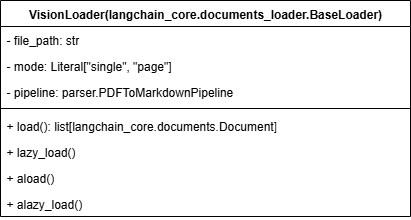

The diagram above was exported from draw.io. Its source (the exported page's mxGraphModel, read from the mxfile embedded in the PNG):
<mxGraphModel dx="1418" dy="752" grid="1" gridSize="10" guides="1" tooltips="1" connect="1" arrows="1" fold="1" page="1" pageScale="1" pageWidth="850" pageHeight="1100" math="0" shadow="0">
  <root>
    <mxCell id="0" />
    <mxCell id="1" parent="0" />
    <mxCell id="D9FjQVIl8KWaZYLzUZPt-1" value="VisionLoader(langchain_core.documents_loader.BaseLoader)" style="swimlane;fontStyle=1;align=center;verticalAlign=top;childLayout=stackLayout;horizontal=1;startSize=26;horizontalStack=0;resizeParent=1;resizeParentMax=0;resizeLast=0;collapsible=1;marginBottom=0;whiteSpace=wrap;html=1;" vertex="1" parent="1">
      <mxGeometry x="200" y="40" width="410" height="216" as="geometry" />
    </mxCell>
    <mxCell id="D9FjQVIl8KWaZYLzUZPt-2" value="- file_path: str" style="text;strokeColor=none;fillColor=none;align=left;verticalAlign=top;spacingLeft=4;spacingRight=4;overflow=hidden;rotatable=0;points=[[0,0.5],[1,0.5]];portConstraint=eastwest;whiteSpace=wrap;html=1;" vertex="1" parent="D9FjQVIl8KWaZYLzUZPt-1">
      <mxGeometry y="26" width="410" height="26" as="geometry" />
    </mxCell>
    <mxCell id="D9FjQVIl8KWaZYLzUZPt-3" value="- mode: Literal[&quot;single&quot;, &quot;page&quot;]" style="text;strokeColor=none;fillColor=none;align=left;verticalAlign=top;spacingLeft=4;spacingRight=4;overflow=hidden;rotatable=0;points=[[0,0.5],[1,0.5]];portConstraint=eastwest;whiteSpace=wrap;html=1;" vertex="1" parent="D9FjQVIl8KWaZYLzUZPt-1">
      <mxGeometry y="52" width="410" height="26" as="geometry" />
    </mxCell>
    <mxCell id="D9FjQVIl8KWaZYLzUZPt-4" value="- pipeline: parser.PDFToMarkdownPipeline" style="text;strokeColor=none;fillColor=none;align=left;verticalAlign=top;spacingLeft=4;spacingRight=4;overflow=hidden;rotatable=0;points=[[0,0.5],[1,0.5]];portConstraint=eastwest;whiteSpace=wrap;html=1;" vertex="1" parent="D9FjQVIl8KWaZYLzUZPt-1">
      <mxGeometry y="78" width="410" height="26" as="geometry" />
    </mxCell>
    <mxCell id="D9FjQVIl8KWaZYLzUZPt-5" value="" style="line;strokeWidth=1;fillColor=none;align=left;verticalAlign=middle;spacingTop=-1;spacingLeft=3;spacingRight=3;rotatable=0;labelPosition=right;points=[];portConstraint=eastwest;strokeColor=inherit;" vertex="1" parent="D9FjQVIl8KWaZYLzUZPt-1">
      <mxGeometry y="104" width="410" height="8" as="geometry" />
    </mxCell>
    <mxCell id="D9FjQVIl8KWaZYLzUZPt-6" value="+ load(): list[langchain_core.documents.Document]" style="text;strokeColor=none;fillColor=none;align=left;verticalAlign=top;spacingLeft=4;spacingRight=4;overflow=hidden;rotatable=0;points=[[0,0.5],[1,0.5]];portConstraint=eastwest;whiteSpace=wrap;html=1;" vertex="1" parent="D9FjQVIl8KWaZYLzUZPt-1">
      <mxGeometry y="112" width="410" height="26" as="geometry" />
    </mxCell>
    <mxCell id="D9FjQVIl8KWaZYLzUZPt-7" value="+ lazy_load()" style="text;strokeColor=none;fillColor=none;align=left;verticalAlign=top;spacingLeft=4;spacingRight=4;overflow=hidden;rotatable=0;points=[[0,0.5],[1,0.5]];portConstraint=eastwest;whiteSpace=wrap;html=1;" vertex="1" parent="D9FjQVIl8KWaZYLzUZPt-1">
      <mxGeometry y="138" width="410" height="26" as="geometry" />
    </mxCell>
    <mxCell id="D9FjQVIl8KWaZYLzUZPt-8" value="+ aload()" style="text;strokeColor=none;fillColor=none;align=left;verticalAlign=top;spacingLeft=4;spacingRight=4;overflow=hidden;rotatable=0;points=[[0,0.5],[1,0.5]];portConstraint=eastwest;whiteSpace=wrap;html=1;" vertex="1" parent="D9FjQVIl8KWaZYLzUZPt-1">
      <mxGeometry y="164" width="410" height="26" as="geometry" />
    </mxCell>
    <mxCell id="D9FjQVIl8KWaZYLzUZPt-9" value="+ alazy_load()" style="text;strokeColor=none;fillColor=none;align=left;verticalAlign=top;spacingLeft=4;spacingRight=4;overflow=hidden;rotatable=0;points=[[0,0.5],[1,0.5]];portConstraint=eastwest;whiteSpace=wrap;html=1;" vertex="1" parent="D9FjQVIl8KWaZYLzUZPt-1">
      <mxGeometry y="190" width="410" height="26" as="geometry" />
    </mxCell>
  </root>
</mxGraphModel>